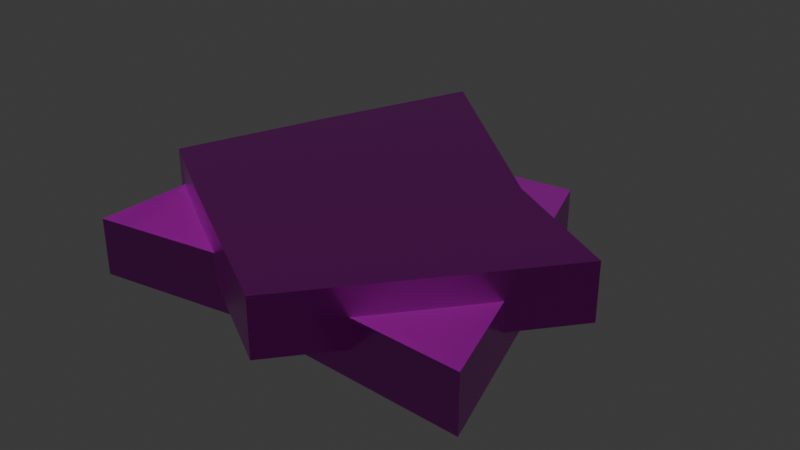 # Source: glass.blend  (saved by Blender 5.0.119; exported with 4.5.12 LTS)
import bpy
from mathutils import Matrix  # noqa: F401  (used for matrix-valued properties, if any)

bpy.ops.wm.read_factory_settings(use_empty=True)
scene = bpy.context.scene
scene.name = 'Scene'

# ---- collections
col_collection = bpy.data.collections.new('Collection'); scene.collection.children.link(col_collection)

# ---- images (referenced by path relative to the original .blend; pixels are not part of the script)
import os
ASSET_DIR = os.environ.get("B2B_ASSET_DIR", "")  # directory of the original .blend (textures are referenced by path, not embedded)
HERE = os.path.dirname(os.path.abspath(__file__))  # packed textures are extracted next to this script under _unpacked/

def load_image(name, relpath, width, height, colorspace="sRGB"):
    """Load a texture the original file referenced (path relative to the .blend, or extracted next to this script)."""
    p = next((c for c in (os.path.join(HERE, relpath), os.path.join(ASSET_DIR, relpath)) if relpath and os.path.exists(c)), "")
    if p:
        img = bpy.data.images.load(p, check_existing=True)
        img.name = name
    else:  # same state as the original file: an image datablock whose file is absent (Cycles renders it pink)
        img = bpy.data.images.new(name, width, height)
        img.source = "FILE"
        img.filepath = "//" + (relpath or name)
    img.colorspace_settings.name = colorspace
    return img
img_glass_worm_001_height_png_002 = load_image('glass_WORM.001_Height.png.002', 'textures/glass/glass_WORM.001_Height.png', 1024, 1024, 'Non-Color')
img_glass_worm_001_basecolor_png_002 = load_image('glass_WORM.001_BaseColor.png.002', 'textures/glass/glass_WORM.001_BaseColor.png', 1024, 1024, 'sRGB')
img_glass_worm_001_metallic_png_002 = load_image('glass_WORM.001_Metallic.png.002', 'textures/glass/glass_WORM.001_Metallic.png', 1024, 1024, 'Non-Color')
img_glass_worm_001_roughness_png_002 = load_image('glass_WORM.001_Roughness.png.002', 'textures/glass/glass_WORM.001_Roughness.png', 1024, 1024, 'Non-Color')
img_glass_worm_001_normal_png_002 = load_image('glass_WORM.001_Normal.png.002', 'textures/glass/glass_WORM.001_Normal.png', 1024, 1024, 'Non-Color')

# ---- materials (node trees are filled in below, after node groups)
mat_worm_001 = bpy.data.materials.new('WORM.001')
mat_worm_001.use_backface_culling_lightprobe_volume = False
mat_worm_001.use_transparent_shadow = False

# ---- material node trees
mat_worm_001.use_nodes = True; mat_worm_001.node_tree.nodes.clear()
_N = mat_worm_001.node_tree.nodes; _L = mat_worm_001.node_tree.links
n0 = _N.new('ShaderNodeBsdfPrincipled'); n0.name = 'Principled BSDF'; n0.location = (10, 300)
n0.distribution = 'GGX'
n0.subsurface_method = 'RANDOM_WALK_SKIN'
n0.inputs[3].default_value = 1.45
n0.inputs[27].default_value = (0.0, 0.0, 0.0, 1.0)
n0.inputs[28].default_value = 1.0
n1 = _N.new('ShaderNodeOutputMaterial'); n1.name = 'Material Output'; n1.location = (300, 300)
n2 = _N.new('ShaderNodeTexImage'); n2.name = 'Image Texture'; n2.location = (84, -876)
n2.label = 'Displacement'
n2.image = img_glass_worm_001_height_png_002
n3 = _N.new('ShaderNodeDisplacement'); n3.name = 'Displacement'; n3.location = (110, -400)
n4 = _N.new('ShaderNodeTexImage'); n4.name = 'Image Texture.001'; n4.location = (84, -36)
n4.label = 'Base Color'
n4.image = img_glass_worm_001_basecolor_png_002
n5 = _N.new('ShaderNodeTexImage'); n5.name = 'Image Texture.002'; n5.location = (84, -316)
n5.label = 'Metallic'
n5.image = img_glass_worm_001_metallic_png_002
n6 = _N.new('ShaderNodeTexImage'); n6.name = 'Image Texture.003'; n6.location = (84, -596)
n6.label = 'Roughness'
n6.image = img_glass_worm_001_roughness_png_002
n7 = _N.new('ShaderNodeTexImage'); n7.name = 'Image Texture.004'; n7.location = (84, -1156)
n7.label = 'Normal'
n7.image = img_glass_worm_001_normal_png_002
n8 = _N.new('ShaderNodeNormalMap'); n8.name = 'Normal Map'; n8.location = (-240, -620)
n9 = _N.new('ShaderNodeMapping'); n9.name = 'Mapping'; n9.location = (229, -36)
n10 = _N.new('NodeReroute'); n10.name = 'Reroute'; n10.location = (34, -706)
n10.width = 14
n10.socket_idname = 'NodeSocketVector'
n11 = _N.new('ShaderNodeTexCoord'); n11.name = 'Texture Coordinate'; n11.location = (29, -36)
n12 = _N.new('NodeFrame'); n12.name = 'Frame'; n12.location = (-1269, 336)
n12.label = 'Mapping'
n12.width = 398
n13 = _N.new('NodeFrame'); n13.name = 'Frame.001'; n13.location = (-624, 536)
n13.label = 'Textures'
n13.width = 353
n2.parent = n13
n4.parent = n13
n5.parent = n13
n6.parent = n13
n7.parent = n13
n9.parent = n12
n10.parent = n13
n11.parent = n12
_L.new(n0.outputs[0], n1.inputs[0])
_L.new(n2.outputs[0], n3.inputs[0])
_L.new(n3.outputs[0], n1.inputs[2])
_L.new(n4.outputs[0], n0.inputs[0])
_L.new(n5.outputs[0], n0.inputs[1])
_L.new(n6.outputs[0], n0.inputs[2])
_L.new(n7.outputs[0], n8.inputs[1])
_L.new(n8.outputs[0], n0.inputs[5])
_L.new(n10.outputs[0], n4.inputs[0])
_L.new(n10.outputs[0], n5.inputs[0])
_L.new(n10.outputs[0], n6.inputs[0])
_L.new(n10.outputs[0], n2.inputs[0])
_L.new(n10.outputs[0], n7.inputs[0])
_L.new(n9.outputs[0], n10.inputs[0])
_L.new(n11.outputs[2], n9.inputs[0])
n1.is_active_output = True

# ---- world
world_world = bpy.data.worlds.new('World'); scene.world = world_world
world_world.use_nodes = True; world_world.node_tree.nodes.clear()
_N = world_world.node_tree.nodes; _L = world_world.node_tree.links
n0 = _N.new('ShaderNodeOutputWorld'); n0.name = 'World Output'; n0.location = (200, 100)
n1 = _N.new('ShaderNodeBackground'); n1.name = 'Background'; n1.location = (-200, 100)
n1.inputs[0].default_value = (0.05088, 0.05088, 0.05088, 1.0)
_L.new(n1.outputs[0], n0.inputs[0])
n0.is_active_output = True
world_world.color = (0.05088, 0.05088, 0.05088)
world_world.sun_shadow_jitter_overblur = 0.0

# ---- meshes
me_glass_lod_1 = bpy.data.meshes.new('Glass-LOD-1')
me_glass_lod_1.from_pydata([(-0.15, -0.15, 2.421e-08), (-0.15, -0.15, 0.05), (-0.15, 0.09361, 2.421e-08), (-0.15, 0.09361, 0.05), (0.1937, -0.1382, 2.421e-08), (0.1937, -0.1382, 0.05), (0.1052, 0.1311, 2.421e-08), (0.1052, 0.1311, 0.05), (-0.15, 0.0, 2.421e-08), (-0.15, 0.0, 0.05), (0.15, 0.0, 2.421e-08), (0.15, 0.0, 0.05), (0.01652, 0.1193, 2.421e-08), (0.01652, 0.1193, 0.05), (-0.02714, -0.1299, 2.421e-08), (-0.02714, -0.1299, 0.05), (0.0, 0.0, 0.05), (0.0, 0.0, 2.421e-08), (0.2087, 0.002115, 0.02441), (0.2087, 0.002115, 0.07441), (0.05552, -0.1873, 0.02441), (0.05552, -0.1873, 0.07441), (-0.06585, 0.2091, 0.02441), (-0.06585, 0.2091, 0.07441), (-0.1664, -0.05595, 0.02441), (-0.1664, -0.05595, 0.07441), (0.1144, -0.1145, 0.02441), (0.1144, -0.1145, 0.07441), (-0.1188, 0.07419, 0.02441), (-0.1188, 0.07419, 0.07441), (-0.09011, -0.1025, 0.02441), (-0.09011, -0.1025, 0.07441), (0.1006, 0.06379, 0.02441), (0.1006, 0.06379, 0.07441), (-0.002217, -0.02016, 0.07441), (-0.002217, -0.02016, 0.02441)], [], [(8, 9, 3, 2), (12, 13, 7, 6), (10, 11, 5, 4), (14, 15, 1, 0), (17, 10, 4, 14), (16, 9, 1, 15), (13, 3, 9, 16), (12, 6, 10, 17), (6, 7, 11, 10), (0, 1, 9, 8), (2, 12, 17, 8), (7, 13, 16, 11), (11, 16, 15, 5), (8, 17, 14, 0), (4, 5, 15, 14), (2, 3, 13, 12), (26, 27, 21, 20), (30, 31, 25, 24), (28, 29, 23, 22), (32, 33, 19, 18), (35, 28, 22, 32), (34, 27, 19, 33), (31, 21, 27, 34), (30, 24, 28, 35), (24, 25, 29, 28), (18, 19, 27, 26), (20, 30, 35, 26), (25, 31, 34, 29), (29, 34, 33, 23), (26, 35, 32, 18), (22, 23, 33, 32), (20, 21, 31, 30)])
_uv = me_glass_lod_1.uv_layers.new(name='UVMap')
_uv.uv.foreach_set('vector', [0.1133, 0.3964, 0.05693, 0.3964, 0.05693, 0.2909, 0.1133, 0.2909, 0.1133, 0.101, 0.05693, 0.101, 0.05693, 0.0001906, 0.1133, 0.0001906, 0.5777, 0.3439, 0.5933, 0.3979, 0.4362, 0.4425, 0.4209, 0.3883, 0.1133, 0.7058, 0.05693, 0.7058, 0.05693, 0.5655, 0.1133, 0.5655, 0.5839, 0.1754, 0.5777, 0.3439, 0.4209, 0.3883, 0.4385, 0.1396, 0.2768, 0.6573, 0.2826, 0.8263, 0.1137, 0.8321, 0.1315, 0.6929, 0.4106, 0.6341, 0.3881, 0.8226, 0.2826, 0.8263, 0.2768, 0.6573, 0.7177, 0.1991, 0.7272, 0.2996, 0.5777, 0.3439, 0.5839, 0.1754, 0.7272, 0.2996, 0.7432, 0.3538, 0.5933, 0.3979, 0.5777, 0.3439, 0.1133, 0.5655, 0.05693, 0.5655, 0.05693, 0.3964, 0.1133, 0.3964, 0.6957, 0.0102, 0.7177, 0.1991, 0.5839, 0.1754, 0.5901, 0.006311, 0.4205, 0.5338, 0.4106, 0.6341, 0.2768, 0.6573, 0.271, 0.4883, 0.271, 0.4883, 0.2768, 0.6573, 0.1315, 0.6929, 0.1137, 0.4445, 0.5901, 0.006311, 0.5839, 0.1754, 0.4385, 0.1396, 0.4209, 0.0001905, 0.1133, 0.9548, 0.05693, 0.9548, 0.05693, 0.7058, 0.1133, 0.7058, 0.1133, 0.2909, 0.05693, 0.2909, 0.05693, 0.101, 0.1133, 0.101, 0.2515, 0.382, 0.2496, 0.4383, 0.1441, 0.4347, 0.146, 0.3783, 0.05655, 0.8099, 0.0001906, 0.8099, 0.0001906, 0.7091, 0.05655, 0.7091, 0.05655, 0.5529, 0.0001906, 0.5529, 0.0001906, 0.3896, 0.05655, 0.3896, 0.05655, 0.1405, 0.0001906, 0.1405, 0.0001906, 0.0001905, 0.05655, 0.0001906, 0.2573, 0.213, 0.2631, 0.04403, 0.4205, 0.0001905, 0.4026, 0.2486, 0.584, 0.6557, 0.5898, 0.8247, 0.4209, 0.8305, 0.4387, 0.6913, 0.7178, 0.6325, 0.6953, 0.8211, 0.5898, 0.8247, 0.584, 0.6557, 0.1235, 0.1898, 0.1137, 0.08947, 0.2631, 0.04403, 0.2573, 0.213, 0.05655, 0.7091, 0.0001906, 0.7091, 0.0001906, 0.5529, 0.05655, 0.5529, 0.4205, 0.3878, 0.4185, 0.4441, 0.2496, 0.4383, 0.2515, 0.382, 0.146, 0.3783, 0.1235, 0.1898, 0.2573, 0.213, 0.2515, 0.382, 0.7277, 0.5322, 0.7178, 0.6325, 0.584, 0.6557, 0.5782, 0.4867, 0.5782, 0.4867, 0.584, 0.6557, 0.4387, 0.6913, 0.4209, 0.4429, 0.2515, 0.382, 0.2573, 0.213, 0.4026, 0.2486, 0.4205, 0.3878, 0.05655, 0.3896, 0.0001906, 0.3896, 0.0001906, 0.1405, 0.05655, 0.1405, 0.05655, 0.9998, 0.0001907, 0.9998, 0.0001906, 0.8099, 0.05655, 0.8099])
me_glass_lod_1.materials.append(mat_worm_001)
me_glass_lod_1.update()

# ---- objects
ob_glass_lod_1 = bpy.data.objects.new('Glass-LOD-1', me_glass_lod_1)

# ---- transforms, parenting, visibility, modifiers, constraints
ob_glass_lod_1.location = (0.0, 0.0, 0.0)

# ---- collection membership
col_collection.objects.link(ob_glass_lod_1)

# ---- scene / render settings (as saved in the file)
scene.frame_start = 1; scene.frame_end = 250; scene.frame_set(1)
scene.render.engine = 'BLENDER_EEVEE_NEXT'
scene.render.bake_bias = 0.0
scene.render.bake_samples = 0
scene.cycles.sampling_pattern = 'TABULATED_SOBOL'
scene.eevee.use_volume_custom_range = False
bpy.context.view_layer.update()

# ---- added for rendering (the .blend has no active camera and no usable light): camera, sun
cam_auto = bpy.data.cameras.new('AutoCamera')
cam_auto.lens = 50.0
cam_auto.sensor_width = 36.0
cam_auto.clip_end = 1000.0
ob_auto_camera = bpy.data.objects.new('AutoCamera', cam_auto)
scene.collection.objects.link(ob_auto_camera)
ob_auto_camera.location = (0.530786, -0.600658, 0.444915)
ob_auto_camera.rotation_euler = (1.09748, -7.21219e-08, 0.694738)
scene.camera = ob_auto_camera
light_auto_sun = bpy.data.lights.new('AutoSun', 'SUN')
light_auto_sun.energy = 3.0
light_auto_sun.angle = 0.0523599
ob_auto_sun = bpy.data.objects.new('AutoSun', light_auto_sun)
scene.collection.objects.link(ob_auto_sun)
ob_auto_sun.rotation_euler = (0.872665, 0.174533, 0.523599)
bpy.context.view_layer.update()
